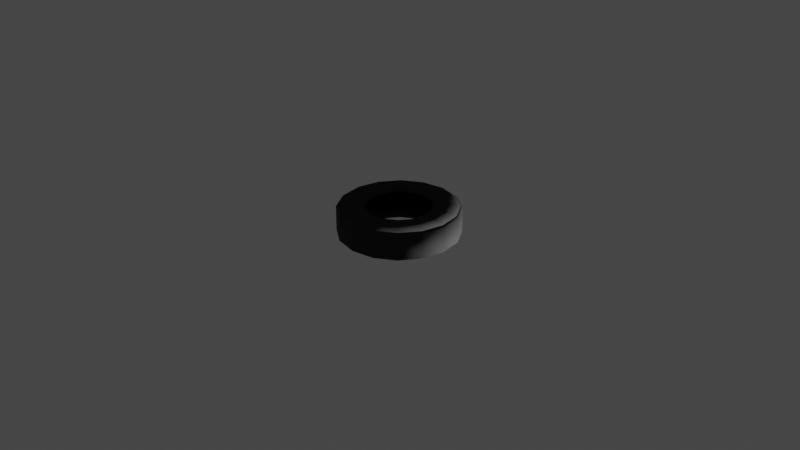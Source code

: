 # Source: Tire.blend  (saved by Blender 2.90.8; exported with 4.5.12 LTS)
import bpy
from mathutils import Matrix  # noqa: F401  (used for matrix-valued properties, if any)

bpy.ops.wm.read_factory_settings(use_empty=True)
scene = bpy.context.scene
scene.name = 'Scene'

# ---- collections
col_collection = bpy.data.collections.new('Collection'); scene.collection.children.link(col_collection)

# ---- images (referenced by path relative to the original .blend; pixels are not part of the script)
import os
ASSET_DIR = os.environ.get("B2B_ASSET_DIR", "")  # directory of the original .blend (textures are referenced by path, not embedded)
HERE = os.path.dirname(os.path.abspath(__file__))  # packed textures are extracted next to this script under _unpacked/

def load_image(name, relpath, width, height, colorspace="sRGB"):
    """Load a texture the original file referenced (path relative to the .blend, or extracted next to this script)."""
    p = next((c for c in (os.path.join(HERE, relpath), os.path.join(ASSET_DIR, relpath)) if relpath and os.path.exists(c)), "")
    if p:
        img = bpy.data.images.load(p, check_existing=True)
        img.name = name
    else:  # same state as the original file: an image datablock whose file is absent (Cycles renders it pink)
        img = bpy.data.images.new(name, width, height)
        img.source = "FILE"
        img.filepath = "//" + (relpath or name)
    img.colorspace_settings.name = colorspace
    return img
img_tire_n_jpg = load_image('Tire_N.jpg', 'Tire_N.png', 1024, 1024, 'sRGB')

# ---- materials (node trees are filled in below, after node groups)
mat_m_tire = bpy.data.materials.new('m_tire')
mat_m_tire.use_transparent_shadow = False

# ---- material node trees
mat_m_tire.use_nodes = True; mat_m_tire.node_tree.nodes.clear()
_N = mat_m_tire.node_tree.nodes; _L = mat_m_tire.node_tree.links
n0 = _N.new('ShaderNodeBsdfPrincipled'); n0.name = 'Principled BSDF'; n0.location = (10, 300)
n0.distribution = 'GGX'
n0.subsurface_method = 'BURLEY'
n0.inputs[0].default_value = (0.0331, 0.0331, 0.0331, 1.0)
n0.inputs[2].default_value = 0.7658
n0.inputs[3].default_value = 1.45
n0.inputs[13].default_value = 0.1814
n0.inputs[27].default_value = (0.0, 0.0, 0.0, 1.0)
n0.inputs[28].default_value = 1.0
n1 = _N.new('ShaderNodeOutputMaterial'); n1.name = 'Material Output'; n1.location = (300, 300)
n2 = _N.new('ShaderNodeNormalMap'); n2.name = 'Normal Map'; n2.location = (-190, -100)
n3 = _N.new('ShaderNodeTexImage'); n3.name = 'Image Texture'; n3.location = (-480, -140)
n3.image = img_tire_n_jpg
_L.new(n0.outputs[0], n1.inputs[0])
_L.new(n2.outputs[0], n0.inputs[5])
_L.new(n3.outputs[0], n2.inputs[1])
n1.is_active_output = True

# ---- world
world_world = bpy.data.worlds.new('World'); scene.world = world_world
world_world.use_nodes = True; world_world.node_tree.nodes.clear()
_N = world_world.node_tree.nodes; _L = world_world.node_tree.links
n0 = _N.new('ShaderNodeOutputWorld'); n0.name = 'World Output'; n0.location = (300, 300)
n1 = _N.new('ShaderNodeBackground'); n1.name = 'Background'; n1.location = (10, 300)
n1.inputs[0].default_value = (0.05088, 0.05088, 0.05088, 1.0)
_L.new(n1.outputs[0], n0.inputs[0])
n0.is_active_output = True
world_world.color = (0.05088, 0.05088, 0.05088)
world_world.use_sun_shadow = False
world_world.sun_shadow_jitter_overblur = 0.0

# ---- cameras
cam_camera = bpy.data.cameras.new('Camera')
cam_camera.clip_end = 100.0
cam_camera.ortho_scale = 7.314

# ---- lights
light_light = bpy.data.lights.new('Light', 'POINT')
light_light.transmission_factor = 0.0
light_light.energy = 1000.0
light_light.shadow_soft_size = 0.1
light_light.shadow_maximum_resolution = 0.006
light_light.use_absolute_resolution = True

# ---- meshes
me_cylinder_001 = bpy.data.meshes.new('Cylinder.001')
me_cylinder_001.from_pydata([(-1.378e-07, 1.074, -0.4709), (-1.378e-07, 1.074, 0.4796), (0.4111, 0.9926, -0.4709), (0.4111, 0.9926, 0.4796), (0.7597, 0.7597, -0.4709), (0.7597, 0.7597, 0.4796), (0.9926, 0.4111, -0.4709), (0.9926, 0.4111, 0.4796), (1.074, -8.597e-08, -0.4709), (1.074, -8.597e-08, 0.4796), (0.9926, -0.4111, -0.4709), (0.9926, -0.4111, 0.4796), (0.7597, -0.7597, -0.4709), (0.7597, -0.7597, 0.4796), (0.4111, -0.9926, -0.4709), (0.4111, -0.9926, 0.4796), (1.809e-07, -1.074, -0.4709), (1.809e-07, -1.074, 0.4796), (-0.4111, -0.9926, -0.4709), (-0.4111, -0.9926, 0.4796), (-0.7597, -0.7597, -0.4709), (-0.7597, -0.7597, 0.4796), (-0.9926, -0.4111, -0.4709), (-0.9926, -0.4111, 0.4796), (-1.074, -4.973e-08, -0.4709), (-1.074, -4.973e-08, 0.4796), (-0.9926, 0.4111, -0.4709), (-0.9926, 0.4111, 0.4796), (-0.7597, 0.7597, -0.4709), (-0.7597, 0.7597, 0.4796), (-0.4111, 0.9926, -0.4709), (-0.4111, 0.9926, 0.4796), (0.0, 2.0, -0.4152), (0.0, 2.0, 0.4152), (0.7654, 1.848, 0.4152), (0.7654, 1.848, -0.4152), (1.414, 1.414, 0.4152), (1.414, 1.414, -0.4152), (1.848, 0.7654, 0.4152), (1.848, 0.7654, -0.4152), (2.0, -8.742e-08, 0.4152), (2.0, -8.742e-08, -0.4152), (1.848, -0.7654, 0.4152), (1.848, -0.7654, -0.4152), (1.414, -1.414, 0.4152), (1.414, -1.414, -0.4152), (0.7654, -1.848, 0.4152), (0.7654, -1.848, -0.4152), (3.02e-07, -2.0, 0.4152), (3.02e-07, -2.0, -0.4152), (-0.7654, -1.848, 0.4152), (-0.7654, -1.848, -0.4152), (-1.414, -1.414, 0.4152), (-1.414, -1.414, -0.4152), (-1.848, -0.7654, 0.4152), (-1.848, -0.7654, -0.4152), (-2.0, 2.385e-08, 0.4152), (-2.0, 2.385e-08, -0.4152), (-1.848, 0.7654, 0.4152), (-1.848, 0.7654, -0.4152), (-1.414, 1.414, 0.4152), (-1.414, 1.414, -0.4152), (-0.7654, 1.848, 0.4152), (-0.7654, 1.848, -0.4152), (3.147e-08, 1.748, -0.5357), (0.6689, 1.615, -0.5357), (0.6689, 1.615, 0.5444), (3.147e-08, 1.748, 0.5444), (1.236, 1.236, -0.5357), (1.236, 1.236, 0.5444), (1.615, 0.6689, -0.5357), (1.615, 0.6689, 0.5444), (1.748, -8.204e-08, -0.5357), (1.748, -8.204e-08, 0.5444), (1.615, -0.6689, -0.5357), (1.615, -0.6689, 0.5444), (1.236, -1.236, -0.5357), (1.236, -1.236, 0.5444), (0.6689, -1.615, -0.5357), (0.6689, -1.615, 0.5444), (2.954e-07, -1.748, -0.5357), (2.954e-07, -1.748, 0.5444), (-0.6689, -1.615, -0.5357), (-0.6689, -1.615, 0.5444), (-1.236, -1.236, -0.5357), (-1.236, -1.236, 0.5444), (-1.615, -0.6689, -0.5357), (-1.615, -0.6689, 0.5444), (-1.748, 1.521e-08, -0.5357), (-1.748, 1.521e-08, 0.5444), (-1.615, 0.6689, -0.5357), (-1.615, 0.6689, 0.5444), (-1.236, 1.236, -0.5357), (-1.236, 1.236, 0.5444), (-0.6689, 1.615, -0.5357), (-0.6689, 1.615, 0.5444), (-9.044e-08, 1.23, -0.5357), (0.4707, 1.136, -0.5357), (0.4707, 1.136, 0.5444), (-9.044e-08, 1.23, 0.5444), (0.8698, 0.8698, -0.5357), (0.8698, 0.8698, 0.5444), (1.136, 0.4707, -0.5357), (1.136, 0.4707, 0.5444), (1.23, -8.597e-08, -0.5357), (1.23, -8.597e-08, 0.5444), (1.136, -0.4707, -0.5357), (1.136, -0.4707, 0.5444), (0.8698, -0.8698, -0.5357), (0.8698, -0.8698, 0.5444), (0.4707, -1.136, -0.5357), (0.4707, -1.136, 0.5444), (2.01e-07, -1.23, -0.5357), (2.01e-07, -1.23, 0.5444), (-0.4707, -1.136, -0.5357), (-0.4707, -1.136, 0.5444), (-0.8698, -0.8698, -0.5357), (-0.8698, -0.8698, 0.5444), (-1.136, -0.4707, -0.5357), (-1.136, -0.4707, 0.5444), (-1.23, -3.199e-08, -0.5357), (-1.23, -3.199e-08, 0.5444), (-1.136, 0.4707, -0.5357), (-1.136, 0.4707, 0.5444), (-0.8698, 0.8698, -0.5357), (-0.8698, 0.8698, 0.5444), (-0.4707, 1.136, -0.5357), (-0.4707, 1.136, 0.5444), (8.083e-09, 1.935, 0.4691), (0.7406, 1.788, 0.4691), (1.368, 1.368, 0.4691), (1.788, 0.7406, 0.4691), (1.935, -8.604e-08, 0.4691), (1.788, -0.7406, 0.4691), (1.368, -1.368, 0.4691), (0.7406, -1.788, 0.4691), (3.003e-07, -1.935, 0.4691), (-0.7406, -1.788, 0.4691), (-1.368, -1.368, 0.4691), (-1.788, -0.7406, 0.4691), (-1.935, 2.163e-08, 0.4691), (-1.788, 0.7406, 0.4691), (-1.368, 1.368, 0.4691), (-0.7406, 1.788, 0.4691), (0.7431, 1.794, -0.4637), (1.373, 1.373, -0.4637), (1.794, 0.7431, -0.4637), (1.942, -8.618e-08, -0.4637), (1.794, -0.7431, -0.4637), (1.373, -1.373, -0.4637), (0.7431, -1.794, -0.4637), (3.005e-07, -1.942, -0.4637), (-0.7431, -1.794, -0.4637), (-1.373, -1.373, -0.4637), (-1.794, -0.7431, -0.4637), (-1.942, 2.185e-08, -0.4637), (-1.794, 0.7431, -0.4637), (-1.373, 1.373, -0.4637), (-0.7431, 1.794, -0.4637), (7.277e-09, 1.942, -0.4637)], [], [(128, 67, 66, 129), (129, 66, 69, 130), (130, 69, 71, 131), (131, 71, 73, 132), (132, 73, 75, 133), (133, 75, 77, 134), (134, 77, 79, 135), (135, 79, 81, 136), (136, 81, 83, 137), (137, 83, 85, 138), (138, 85, 87, 139), (139, 87, 89, 140), (140, 89, 91, 141), (141, 91, 93, 142), (142, 93, 95, 143), (143, 95, 67, 128), (158, 63, 32, 159), (63, 62, 33, 32), (157, 61, 63, 158), (61, 60, 62, 63), (156, 59, 61, 157), (59, 58, 60, 61), (155, 57, 59, 156), (57, 56, 58, 59), (154, 55, 57, 155), (55, 54, 56, 57), (153, 53, 55, 154), (53, 52, 54, 55), (152, 51, 53, 153), (51, 50, 52, 53), (151, 49, 51, 152), (49, 48, 50, 51), (150, 47, 49, 151), (47, 46, 48, 49), (149, 45, 47, 150), (45, 44, 46, 47), (148, 43, 45, 149), (43, 42, 44, 45), (147, 41, 43, 148), (41, 40, 42, 43), (146, 39, 41, 147), (39, 38, 40, 41), (145, 37, 39, 146), (37, 36, 38, 39), (144, 35, 37, 145), (35, 34, 36, 37), (159, 32, 35, 144), (32, 33, 34, 35), (97, 96, 64, 65), (99, 98, 66, 67), (100, 97, 65, 68), (98, 101, 69, 66), (102, 100, 68, 70), (101, 103, 71, 69), (104, 102, 70, 72), (103, 105, 73, 71), (106, 104, 72, 74), (105, 107, 75, 73), (108, 106, 74, 76), (107, 109, 77, 75), (110, 108, 76, 78), (109, 111, 79, 77), (112, 110, 78, 80), (111, 113, 81, 79), (114, 112, 80, 82), (113, 115, 83, 81), (116, 114, 82, 84), (115, 117, 85, 83), (118, 116, 84, 86), (117, 119, 87, 85), (120, 118, 86, 88), (119, 121, 89, 87), (122, 120, 88, 90), (121, 123, 91, 89), (124, 122, 90, 92), (123, 125, 93, 91), (126, 124, 92, 94), (125, 127, 95, 93), (96, 126, 94, 64), (127, 99, 67, 95), (2, 0, 96, 97), (1, 3, 98, 99), (4, 2, 97, 100), (3, 5, 101, 98), (6, 4, 100, 102), (5, 7, 103, 101), (8, 6, 102, 104), (7, 9, 105, 103), (10, 8, 104, 106), (9, 11, 107, 105), (12, 10, 106, 108), (11, 13, 109, 107), (14, 12, 108, 110), (13, 15, 111, 109), (16, 14, 110, 112), (15, 17, 113, 111), (18, 16, 112, 114), (17, 19, 115, 113), (20, 18, 114, 116), (19, 21, 117, 115), (22, 20, 116, 118), (21, 23, 119, 117), (24, 22, 118, 120), (23, 25, 121, 119), (26, 24, 120, 122), (25, 27, 123, 121), (28, 26, 122, 124), (27, 29, 125, 123), (30, 28, 124, 126), (29, 31, 127, 125), (0, 30, 126, 96), (31, 1, 99, 127), (62, 143, 128, 33), (60, 142, 143, 62), (58, 141, 142, 60), (56, 140, 141, 58), (54, 139, 140, 56), (52, 138, 139, 54), (50, 137, 138, 52), (48, 136, 137, 50), (46, 135, 136, 48), (44, 134, 135, 46), (42, 133, 134, 44), (40, 132, 133, 42), (38, 131, 132, 40), (36, 130, 131, 38), (34, 129, 130, 36), (33, 128, 129, 34), (64, 159, 144, 65), (65, 144, 145, 68), (68, 145, 146, 70), (70, 146, 147, 72), (72, 147, 148, 74), (74, 148, 149, 76), (76, 149, 150, 78), (78, 150, 151, 80), (80, 151, 152, 82), (82, 152, 153, 84), (84, 153, 154, 86), (86, 154, 155, 88), (88, 155, 156, 90), (90, 156, 157, 92), (92, 157, 158, 94), (94, 158, 159, 64)])
me_cylinder_001.polygons.foreach_set('use_smooth', [True] * 144)
_uv = me_cylinder_001.uv_layers.new(name='UVMap')
_uv.uv.foreach_set('vector', [0.5, 0.5124, 0.5, 0.5112, 0.5043, 0.5104, 0.5048, 0.5115, 0.5048, 0.5115, 0.5043, 0.5104, 0.508, 0.5079, 0.5088, 0.5088, 0.5088, 0.5088, 0.508, 0.5079, 0.5104, 0.5043, 0.5115, 0.5048, 0.5115, 0.5048, 0.5104, 0.5043, 0.5112, 0.5, 0.5124, 0.5, 0.5124, 0.5, 0.5112, 0.5, 0.5104, 0.4957, 0.5115, 0.4952, 0.5115, 0.4952, 0.5104, 0.4957, 0.508, 0.4921, 0.5088, 0.4912, 0.5088, 0.4912, 0.508, 0.4921, 0.5043, 0.4896, 0.5048, 0.4885, 0.5048, 0.4885, 0.5043, 0.4896, 0.5, 0.4888, 0.5, 0.4876, 0.5, 0.4876, 0.5, 0.4888, 0.4957, 0.4896, 0.4952, 0.4885, 0.4952, 0.4885, 0.4957, 0.4896, 0.4921, 0.4921, 0.4912, 0.4912, 0.4912, 0.4912, 0.4921, 0.4921, 0.4896, 0.4957, 0.4885, 0.4952, 0.4885, 0.4952, 0.4896, 0.4957, 0.4888, 0.5, 0.4876, 0.5, 0.4876, 0.5, 0.4888, 0.5, 0.4896, 0.5043, 0.4885, 0.5048, 0.4885, 0.5048, 0.4896, 0.5043, 0.4921, 0.5079, 0.4912, 0.5088, 0.4912, 0.5088, 0.4921, 0.5079, 0.4957, 0.5104, 0.4952, 0.5115, 0.4952, 0.5115, 0.4957, 0.5104, 0.5, 0.5112, 0.5, 0.5124, 0.01562, -7.012, 0.08826, -7.012, 0.08826, -8.119, 0.01562, -8.119, 0.08826, -7.012, 0.8954, -7.012, 0.8954, -8.119, 0.08826, -8.119, 0.01562, -5.905, 0.08826, -5.905, 0.08826, -7.012, 0.01562, -7.012, 0.08826, -5.905, 0.8954, -5.905, 0.8954, -7.012, 0.08826, -7.012, 0.01562, -4.798, 0.08826, -4.798, 0.08826, -5.905, 0.01562, -5.905, 0.08826, -4.798, 0.8954, -4.798, 0.8954, -5.905, 0.08826, -5.905, 0.01562, -3.691, 0.08826, -3.691, 0.08826, -4.798, 0.01562, -4.798, 0.08826, -3.691, 0.8954, -3.691, 0.8954, -4.798, 0.08826, -4.798, 0.01562, -2.584, 0.08826, -2.584, 0.08826, -3.691, 0.01562, -3.691, 0.08826, -2.584, 0.8954, -2.584, 0.8954, -3.691, 0.08826, -3.691, 0.01562, -1.477, 0.08826, -1.477, 0.08826, -2.584, 0.01562, -2.584, 0.08826, -1.477, 0.8954, -1.477, 0.8954, -2.584, 0.08826, -2.584, 0.01562, -0.3697, 0.08826, -0.3697, 0.08826, -1.477, 0.01562, -1.477, 0.08826, -0.3697, 0.8954, -0.3697, 0.8954, -1.477, 0.08826, -1.477, 0.01562, 0.7374, 0.08826, 0.7374, 0.08826, -0.3697, 0.01562, -0.3697, 0.08826, 0.7374, 0.8954, 0.7374, 0.8954, -0.3697, 0.08826, -0.3697, 0.01562, 1.844, 0.08826, 1.844, 0.08826, 0.7374, 0.01562, 0.7374, 0.08826, 1.844, 0.8954, 1.844, 0.8954, 0.7374, 0.08826, 0.7374, 0.01562, 2.951, 0.08826, 2.951, 0.08826, 1.844, 0.01562, 1.844, 0.08826, 2.951, 0.8954, 2.951, 0.8954, 1.844, 0.08826, 1.844, 0.01562, 4.058, 0.08826, 4.058, 0.08826, 2.951, 0.01562, 2.951, 0.08826, 4.058, 0.8954, 4.058, 0.8954, 2.951, 0.08826, 2.951, 0.01562, 5.166, 0.08826, 5.166, 0.08826, 4.058, 0.01562, 4.058, 0.08826, 5.166, 0.8954, 5.166, 0.8954, 4.058, 0.08826, 4.058, 0.01562, 6.273, 0.08826, 6.273, 0.08826, 5.166, 0.01562, 5.166, 0.08826, 6.273, 0.8954, 6.273, 0.8954, 5.166, 0.08826, 5.166, 0.01562, 7.38, 0.08826, 7.38, 0.08826, 6.273, 0.01562, 6.273, 0.08826, 7.38, 0.8954, 7.38, 0.8954, 6.273, 0.08826, 6.273, 0.01562, 8.487, 0.08826, 8.487, 0.08826, 7.38, 0.01562, 7.38, 0.08826, 8.487, 0.8954, 8.487, 0.8954, 7.38, 0.08826, 7.38, 0.01562, 9.594, 0.08826, 9.594, 0.08826, 8.487, 0.01562, 8.487, 0.08826, 9.594, 0.8954, 9.594, 0.8954, 8.487, 0.08826, 8.487, 0.503, 0.5073, 0.5, 0.5079, 0.5, 0.5112, 0.5043, 0.5104, 0.5, 0.5079, 0.503, 0.5073, 0.5043, 0.5104, 0.5, 0.5112, 0.5056, 0.5056, 0.503, 0.5073, 0.5043, 0.5104, 0.508, 0.5079, 0.503, 0.5073, 0.5056, 0.5056, 0.508, 0.5079, 0.5043, 0.5104, 0.5073, 0.503, 0.5056, 0.5056, 0.508, 0.5079, 0.5104, 0.5043, 0.5056, 0.5056, 0.5073, 0.503, 0.5104, 0.5043, 0.508, 0.5079, 0.5079, 0.5, 0.5073, 0.503, 0.5104, 0.5043, 0.5112, 0.5, 0.5073, 0.503, 0.5079, 0.5, 0.5112, 0.5, 0.5104, 0.5043, 0.5073, 0.497, 0.5079, 0.5, 0.5112, 0.5, 0.5104, 0.4957, 0.5079, 0.5, 0.5073, 0.497, 0.5104, 0.4957, 0.5112, 0.5, 0.5056, 0.4944, 0.5073, 0.497, 0.5104, 0.4957, 0.508, 0.4921, 0.5073, 0.497, 0.5056, 0.4944, 0.508, 0.4921, 0.5104, 0.4957, 0.503, 0.4927, 0.5056, 0.4944, 0.508, 0.4921, 0.5043, 0.4896, 0.5056, 0.4944, 0.503, 0.4927, 0.5043, 0.4896, 0.508, 0.4921, 0.5, 0.4921, 0.503, 0.4927, 0.5043, 0.4896, 0.5, 0.4888, 0.503, 0.4927, 0.5, 0.4921, 0.5, 0.4888, 0.5043, 0.4896, 0.497, 0.4927, 0.5, 0.4921, 0.5, 0.4888, 0.4957, 0.4896, 0.5, 0.4921, 0.497, 0.4927, 0.4957, 0.4896, 0.5, 0.4888, 0.4944, 0.4944, 0.497, 0.4927, 0.4957, 0.4896, 0.4921, 0.4921, 0.497, 0.4927, 0.4944, 0.4944, 0.4921, 0.4921, 0.4957, 0.4896, 0.4927, 0.497, 0.4944, 0.4944, 0.4921, 0.4921, 0.4896, 0.4957, 0.4944, 0.4944, 0.4927, 0.497, 0.4896, 0.4957, 0.4921, 0.4921, 0.4921, 0.5, 0.4927, 0.497, 0.4896, 0.4957, 0.4888, 0.5, 0.4927, 0.497, 0.4921, 0.5, 0.4888, 0.5, 0.4896, 0.4957, 0.4927, 0.503, 0.4921, 0.5, 0.4888, 0.5, 0.4896, 0.5043, 0.4921, 0.5, 0.4927, 0.503, 0.4896, 0.5043, 0.4888, 0.5, 0.4944, 0.5056, 0.4927, 0.503, 0.4896, 0.5043, 0.4921, 0.5079, 0.4927, 0.503, 0.4944, 0.5056, 0.4921, 0.5079, 0.4896, 0.5043, 0.497, 0.5073, 0.4944, 0.5056, 0.4921, 0.5079, 0.4957, 0.5104, 0.4944, 0.5056, 0.497, 0.5073, 0.4957, 0.5104, 0.4921, 0.5079, 0.5, 0.5079, 0.497, 0.5073, 0.4957, 0.5104, 0.5, 0.5112, 0.497, 0.5073, 0.5, 0.5079, 0.5, 0.5112, 0.4957, 0.5104, 0.5026, 0.5064, 0.5, 0.5069, 0.5, 0.5079, 0.503, 0.5073, 0.5, 0.5069, 0.5026, 0.5064, 0.503, 0.5073, 0.5, 0.5079, 0.5049, 0.5049, 0.5026, 0.5064, 0.503, 0.5073, 0.5056, 0.5056, 0.5026, 0.5064, 0.5049, 0.5049, 0.5056, 0.5056, 0.503, 0.5073, 0.5064, 0.5026, 0.5049, 0.5049, 0.5056, 0.5056, 0.5073, 0.503, 0.5049, 0.5049, 0.5064, 0.5026, 0.5073, 0.503, 0.5056, 0.5056, 0.5069, 0.5, 0.5064, 0.5026, 0.5073, 0.503, 0.5079, 0.5, 0.5064, 0.5026, 0.5069, 0.5, 0.5079, 0.5, 0.5073, 0.503, 0.5064, 0.4974, 0.5069, 0.5, 0.5079, 0.5, 0.5073, 0.497, 0.5069, 0.5, 0.5064, 0.4974, 0.5073, 0.497, 0.5079, 0.5, 0.5049, 0.4951, 0.5064, 0.4974, 0.5073, 0.497, 0.5056, 0.4944, 0.5064, 0.4974, 0.5049, 0.4951, 0.5056, 0.4944, 0.5073, 0.497, 0.5026, 0.4936, 0.5049, 0.4951, 0.5056, 0.4944, 0.503, 0.4927, 0.5049, 0.4951, 0.5026, 0.4936, 0.503, 0.4927, 0.5056, 0.4944, 0.5, 0.4931, 0.5026, 0.4936, 0.503, 0.4927, 0.5, 0.4921, 0.5026, 0.4936, 0.5, 0.4931, 0.5, 0.4921, 0.503, 0.4927, 0.4974, 0.4936, 0.5, 0.4931, 0.5, 0.4921, 0.497, 0.4927, 0.5, 0.4931, 0.4974, 0.4936, 0.497, 0.4927, 0.5, 0.4921, 0.4951, 0.4951, 0.4974, 0.4936, 0.497, 0.4927, 0.4944, 0.4944, 0.4974, 0.4936, 0.4951, 0.4951, 0.4944, 0.4944, 0.497, 0.4927, 0.4936, 0.4974, 0.4951, 0.4951, 0.4944, 0.4944, 0.4927, 0.497, 0.4951, 0.4951, 0.4936, 0.4974, 0.4927, 0.497, 0.4944, 0.4944, 0.4931, 0.5, 0.4936, 0.4974, 0.4927, 0.497, 0.4921, 0.5, 0.4936, 0.4974, 0.4931, 0.5, 0.4921, 0.5, 0.4927, 0.497, 0.4936, 0.5026, 0.4931, 0.5, 0.4921, 0.5, 0.4927, 0.503, 0.4931, 0.5, 0.4936, 0.5026, 0.4927, 0.503, 0.4921, 0.5, 0.4951, 0.5049, 0.4936, 0.5026, 0.4927, 0.503, 0.4944, 0.5056, 0.4936, 0.5026, 0.4951, 0.5049, 0.4944, 0.5056, 0.4927, 0.503, 0.4974, 0.5064, 0.4951, 0.5049, 0.4944, 0.5056, 0.497, 0.5073, 0.4951, 0.5049, 0.4974, 0.5064, 0.497, 0.5073, 0.4944, 0.5056, 0.5, 0.5069, 0.4974, 0.5064, 0.497, 0.5073, 0.5, 0.5079, 0.4974, 0.5064, 0.5, 0.5069, 0.5, 0.5079, 0.497, 0.5073, 0.8954, -7.012, 0.9847, -7.012, 0.9847, -8.119, 0.8954, -8.119, 0.8954, -5.905, 0.9847, -5.905, 0.9847, -7.012, 0.8954, -7.012, 0.8954, -4.798, 0.9847, -4.798, 0.9847, -5.905, 0.8954, -5.905, 0.8954, -3.691, 0.9847, -3.691, 0.9847, -4.798, 0.8954, -4.798, 0.8954, -2.584, 0.9847, -2.584, 0.9847, -3.691, 0.8954, -3.691, 0.8954, -1.477, 0.9847, -1.477, 0.9847, -2.584, 0.8954, -2.584, 0.8954, -0.3697, 0.9847, -0.3697, 0.9847, -1.477, 0.8954, -1.477, 0.8954, 0.7374, 0.9847, 0.7374, 0.9847, -0.3697, 0.8954, -0.3697, 0.8954, 1.844, 0.9847, 1.844, 0.9847, 0.7374, 0.8954, 0.7374, 0.8954, 2.951, 0.9847, 2.951, 0.9847, 1.844, 0.8954, 1.844, 0.8954, 4.058, 0.9847, 4.058, 0.9847, 2.951, 0.8954, 2.951, 0.8954, 5.166, 0.9847, 5.166, 0.9847, 4.058, 0.8954, 4.058, 0.8954, 6.273, 0.9847, 6.273, 0.9847, 5.166, 0.8954, 5.166, 0.8954, 7.38, 0.9847, 7.38, 0.9847, 6.273, 0.8954, 6.273, 0.8954, 8.487, 0.9847, 8.487, 0.9847, 7.38, 0.8954, 7.38, 0.8954, 9.594, 0.9847, 9.594, 0.9847, 8.487, 0.8954, 8.487, 0.5, 0.5112, 0.5, 0.5125, 0.5048, 0.5115, 0.5043, 0.5104, 0.5043, 0.5104, 0.5048, 0.5115, 0.5088, 0.5088, 0.508, 0.5079, 0.508, 0.5079, 0.5088, 0.5088, 0.5115, 0.5048, 0.5104, 0.5043, 0.5104, 0.5043, 0.5115, 0.5048, 0.5125, 0.5, 0.5112, 0.5, 0.5112, 0.5, 0.5125, 0.5, 0.5115, 0.4952, 0.5104, 0.4957, 0.5104, 0.4957, 0.5115, 0.4952, 0.5088, 0.4912, 0.508, 0.4921, 0.508, 0.4921, 0.5088, 0.4912, 0.5048, 0.4885, 0.5043, 0.4896, 0.5043, 0.4896, 0.5048, 0.4885, 0.5, 0.4875, 0.5, 0.4888, 0.5, 0.4888, 0.5, 0.4875, 0.4952, 0.4885, 0.4957, 0.4896, 0.4957, 0.4896, 0.4952, 0.4885, 0.4912, 0.4912, 0.4921, 0.4921, 0.4921, 0.4921, 0.4912, 0.4912, 0.4885, 0.4952, 0.4896, 0.4957, 0.4896, 0.4957, 0.4885, 0.4952, 0.4875, 0.5, 0.4888, 0.5, 0.4888, 0.5, 0.4875, 0.5, 0.4885, 0.5048, 0.4896, 0.5043, 0.4896, 0.5043, 0.4885, 0.5048, 0.4912, 0.5088, 0.4921, 0.5079, 0.4921, 0.5079, 0.4912, 0.5088, 0.4952, 0.5115, 0.4957, 0.5104, 0.4957, 0.5104, 0.4952, 0.5115, 0.5, 0.5125, 0.5, 0.5112])
me_cylinder_001.materials.append(mat_m_tire)
me_cylinder_001.use_remesh_fix_poles = True
me_cylinder_001.use_remesh_preserve_attributes = False
me_cylinder_001.use_mirror_vertex_groups = False
me_cylinder_001.update()

# ---- objects
ob_light = bpy.data.objects.new('Light', light_light)
ob_camera = bpy.data.objects.new('Camera', cam_camera)
ob_cylinder = bpy.data.objects.new('Cylinder', me_cylinder_001)

# ---- transforms, parenting, visibility, modifiers, constraints
ob_light.location = (3.395, 0.3626, -0.1543)
ob_light.rotation_euler = (0.6503, 0.05522, 1.866)
ob_light.lock_rotations_4d = False
ob_light.empty_display_type = 'ARROWS'
ob_light.color = (0.0, 0.0, 0.0, 0.0)
ob_light.lineart.crease_threshold = 0.0
ob_camera.location = (7.359, -6.926, 4.958)
ob_camera.rotation_euler = (1.109, 0.0, 0.8149)
ob_camera.lock_rotations_4d = False
ob_camera.empty_display_type = 'ARROWS'
ob_camera.color = (0.0, 0.0, 0.0, 0.0)
ob_camera.display_type = 'WIRE'
ob_camera.lineart.crease_threshold = 0.0
ob_cylinder.location = (0.0, 0.0, 0.0)
ob_cylinder.scale = (0.3199, 0.3199, 0.3199)
ob_cylinder.lineart.crease_threshold = 0.0
_m = ob_cylinder.modifiers.new('Solidify', 'SOLIDIFY')
_m.thickness = 0.05
_m = ob_cylinder.modifiers.new('EdgeSplit', 'EDGE_SPLIT')
_m.split_angle = 0.9529

# ---- collection membership
col_collection.objects.link(ob_light)
col_collection.objects.link(ob_camera)
col_collection.objects.link(ob_cylinder)

# ---- scene / render settings (as saved in the file)
scene.camera = ob_camera
scene.frame_start = 1; scene.frame_end = 250; scene.frame_set(1)
scene.render.engine = 'BLENDER_EEVEE_NEXT'
scene.cycles.use_denoising = False
scene.cycles.samples = 128
scene.cycles.sampling_pattern = 'TABULATED_SOBOL'
scene.cycles.use_adaptive_sampling = False
scene.cycles.use_light_tree = False
scene.view_settings.view_transform = 'Filmic'
bpy.context.view_layer.update()
